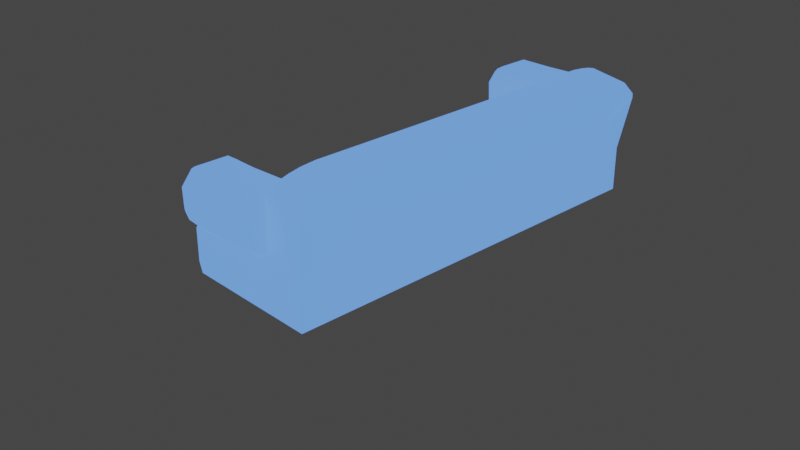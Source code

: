 # Source: 2-seat_Sofa_UV.blend  (saved by Blender 2.80.75; exported with 4.5.12 LTS)
import bpy
from mathutils import Matrix  # noqa: F401  (used for matrix-valued properties, if any)

bpy.ops.wm.read_factory_settings(use_empty=True)
scene = bpy.context.scene
scene.name = 'Scene'

# ---- collections
col_collection = bpy.data.collections.new('Collection'); scene.collection.children.link(col_collection)

# ---- materials (node trees are filled in below, after node groups)
mat_uppolstery_brown = bpy.data.materials.new('Uppolstery.Brown')
mat_uppolstery_brown.preview_render_type = 'CUBE'
mat_outline_011 = bpy.data.materials.new('Outline.011')
mat_outline_011.use_backface_culling = True

# ---- node groups
ng_nodegroup_007 = bpy.data.node_groups.new('NodeGroup.007', 'ShaderNodeTree')
_s = ng_nodegroup_007.interface.new_socket(name='Color', in_out='OUTPUT', socket_type='NodeSocketColor')
_s.default_value = (0.0, 0.0, 0.0, 0.0)
_s = ng_nodegroup_007.interface.new_socket(name='Base Color', in_out='INPUT', socket_type='NodeSocketColor')
_s.default_value = (0.5, 0.5, 0.5, 1.0)
_s = ng_nodegroup_007.interface.new_socket(name='Shadow Color', in_out='INPUT', socket_type='NodeSocketColor')
_s.default_value = (0.5, 0.5, 0.5, 1.0)
_N = ng_nodegroup_007.nodes; _L = ng_nodegroup_007.links
n0 = _N.new('NodeGroupOutput'); n0.name = 'Group Output'; n0.location = (997, 18)
n0.inputs[0].default_value = (0.0, 0.0, 0.0, 0.0)
n0.is_active_output = True

# ---- material node trees
mat_uppolstery_brown.use_nodes = True; mat_uppolstery_brown.node_tree.nodes.clear()
_N = mat_uppolstery_brown.node_tree.nodes; _L = mat_uppolstery_brown.node_tree.links
n0 = _N.new('ShaderNodeOutputMaterial'); n0.name = 'Material Output'; n0.location = (421, 343)
n0.target = 'CYCLES'
n1 = _N.new('ShaderNodeGroup'); n1.name = 'Group'; n1.location = (12, 317)
n1.node_tree = ng_nodegroup_007
n1.inputs[0].default_value = (0.1248, 0.3278, 1.0, 1.0)
n1.inputs[1].default_value = (0.4462, 0.4707, 0.7558, 1.0)
n2 = _N.new('ShaderNodeBsdfPrincipled'); n2.name = 'Principled BSDF'; n2.location = (166, 325)
n2.distribution = 'GGX'
n2.subsurface_method = 'RANDOM_WALK_SKIN'
n2.inputs[0].default_value = (0.2747, 0.09306, 0.04374, 1.0)
n2.inputs[3].default_value = 1.45
n2.inputs[13].default_value = 0.25
n2.inputs[27].default_value = (0.1248, 0.3278, 1.0, 1.0)
n2.inputs[28].default_value = 1.0
n3 = _N.new('ShaderNodeOutputMaterial'); n3.name = 'Material Output.001'; n3.location = (0, 0)
n3.target = 'EEVEE'
n4 = _N.new('ShaderNodeMixShader'); n4.name = 'Mix Shader'; n4.location = (0, 0)
n4.label = 'Disable Shadow'
n4.hide = True
n5 = _N.new('ShaderNodeLightPath'); n5.name = 'Light Path'; n5.location = (0, 0)
n5.hide = True
n6 = _N.new('ShaderNodeBsdfTransparent'); n6.name = 'Transparent BSDF'; n6.location = (0, 0)
n6.hide = True
_L.new(n2.outputs[0], n0.inputs[0])
_L.new(n2.outputs[0], n4.inputs[1])
_L.new(n4.outputs[0], n3.inputs[0])
_L.new(n5.outputs[1], n4.inputs[0])
_L.new(n6.outputs[0], n4.inputs[2])
n0.is_active_output = True
mat_outline_011.use_nodes = True; mat_outline_011.node_tree.nodes.clear()
_N = mat_outline_011.node_tree.nodes; _L = mat_outline_011.node_tree.links
n0 = _N.new('ShaderNodeOutputMaterial'); n0.name = 'Material Output'; n0.location = (300, 300)
n0.target = 'CYCLES'
n1 = _N.new('ShaderNodeEmission'); n1.name = 'Emission'; n1.location = (10, 300)
n1.inputs[0].default_value = (0.016, 0.01444, 0.03434, 1.0)
n2 = _N.new('ShaderNodeOutputMaterial'); n2.name = 'Material Output.001'; n2.location = (0, 0)
n2.target = 'EEVEE'
n3 = _N.new('ShaderNodeMixShader'); n3.name = 'Mix Shader'; n3.location = (0, 0)
n3.label = 'Disable Shadow'
n3.hide = True
n4 = _N.new('ShaderNodeLightPath'); n4.name = 'Light Path'; n4.location = (0, 0)
n4.hide = True
n5 = _N.new('ShaderNodeBsdfTransparent'); n5.name = 'Transparent BSDF'; n5.location = (0, 0)
n5.hide = True
_L.new(n1.outputs[0], n0.inputs[0])
_L.new(n1.outputs[0], n3.inputs[1])
_L.new(n3.outputs[0], n2.inputs[0])
_L.new(n4.outputs[1], n3.inputs[0])
_L.new(n5.outputs[0], n3.inputs[2])
n0.is_active_output = True

# ---- world
world_world = bpy.data.worlds.new('World'); scene.world = world_world
world_world.use_nodes = True; world_world.node_tree.nodes.clear()
_N = world_world.node_tree.nodes; _L = world_world.node_tree.links
n0 = _N.new('ShaderNodeOutputWorld'); n0.name = 'World Output'; n0.location = (300, 300)
n1 = _N.new('ShaderNodeBackground'); n1.name = 'Background'; n1.location = (10, 300)
n1.inputs[0].default_value = (0.05088, 0.05088, 0.05088, 1.0)
_L.new(n1.outputs[0], n0.inputs[0])
n0.is_active_output = True
world_world.color = (0.05088, 0.05088, 0.05088)
world_world.use_sun_shadow = False
world_world.sun_shadow_jitter_overblur = 0.0

# ---- cameras
cam_camera = bpy.data.cameras.new('Camera')
cam_camera.clip_end = 100.0
cam_camera.ortho_scale = 7.314

# ---- meshes
me_cube_002 = bpy.data.meshes.new('Cube.002')
me_cube_002.from_pydata([(-0.419, -1.63, -0.7587), (-0.419, -1.63, -0.5508), (0.5192, -1.679, -0.8106), (0.4925, -1.641, -0.474), (-0.3742, -2.12, -0.8106), (0.5054, -2.11, -0.3123), (0.5192, -2.12, -0.8106), (-0.3742, -1.753, -0.8106), (0.4565, -1.607, -0.5672), (-0.3115, -1.607, -0.5672), (0.5258, -2.126, 0.3018), (0.9295, -1.679, -0.8106), (0.9295, -2.12, -0.3402), (0.9295, -2.12, -0.8106), (1.19, -1.679, 0.5104), (0.4518, -2.288, -0.164), (0.5224, -2.18, 0.3027), (0.5304, -2.304, 0.1376), (0.4898, -1.684, 0.1555), (0.5224, -1.783, 0.3022), (0.9919, -1.679, 0.5382), (0.7816, -1.679, 0.5424), (0.8378, -1.679, 0.5597), (1.131, -2.069, 0.3996), (1.1, -2.12, 0.339), (0.902, -2.12, 0.3667), (0.9331, -2.069, 0.4273), (0.7802, -2.12, 0.3838), (0.7791, -2.069, 0.449), (0.6789, -2.12, 0.3458), (0.7204, -2.068, 0.4268), (1.175, -1.853, 0.4859), (1.158, -1.965, 0.4514), (0.9774, -1.853, 0.5136), (0.9597, -1.965, 0.4792), (0.7513, -1.944, 0.487), (0.7689, -1.832, 0.5212), (0.8056, -1.965, 0.5007), (0.8233, -1.853, 0.5351), (-0.2505, -2.128, -0.3324), (-0.3746, -2.086, -0.3103), (-0.3742, -2.12, -0.3944), (-0.3759, -1.725, -0.5547), (-0.2487, -1.68, -0.5049), (-0.4349, -1.777, -0.7169), (-0.4349, -2.107, -0.7169), (-0.3746, -2.139, 0.2382), (-0.2853, -2.155, 0.292), (-0.3746, -2.241, -0.1448), (-0.2472, -2.287, -0.1647), (-0.3746, -2.246, 0.1052), (-0.2853, -2.294, 0.1201), (-0.3746, -1.826, 0.2403), (-0.2853, -1.811, 0.2931), (-0.3746, -1.732, 0.136), (-0.2853, -1.685, 0.1548), (0.5265, -2.239, 0.2252), (0.4898, -1.736, 0.239), (-0.2693, -2.238, 0.2221), (-0.2693, -1.734, 0.24), (0.07829, -1.683, 0.1849), (0.07829, -2.156, 0.2953), (0.07829, -2.296, 0.1505), (0.07829, -1.81, 0.2964), (0.07829, -1.734, 0.24), (0.07829, -2.238, 0.2221), (-0.4312, -2.057, -0.2895), (-0.4349, -2.107, -0.3751), (-0.4312, -1.774, -0.184), (-0.4299, -2.121, 0.1845), (-0.4299, -2.22, 0.062), (-0.4299, -2.214, -0.1439), (-0.4299, -1.759, 0.08924), (-0.4299, -1.847, 0.187), (1.072, -1.679, -0.8106), (1.072, -1.679, -0.1098), (1.072, -2.12, -0.3402), (1.072, -2.12, -0.8106), (1.295, -1.679, 0.4048), (1.205, -2.12, 0.2513), (1.237, -2.069, 0.3165), (1.263, -1.965, 0.3683), (1.281, -1.853, 0.4028), (0.65, -2.091, -0.2631), (0.65, -1.742, -0.07183), (0.6716, -2.216, 0.2106), (0.6716, -2.162, 0.2782), (0.65, -2.261, -0.1281), (0.6716, -2.274, 0.1271), (0.6661, -2.114, 0.2775), (0.65, -1.76, 0.2243), (0.65, -1.713, 0.1439), (0.6716, -1.808, 0.2777), (-0.2447, -1.361, -0.6049), (-0.2561, -1.607, -0.5047), (-0.476, -1.372, -0.5048), (-0.2544, -1.602, -0.5819), (-0.4696, -1.37, -0.5819), (-0.2561, -1.607, -0.3075), (-0.2447, -1.361, -0.2074), (-0.476, -1.372, -0.3075), (-0.2544, -1.602, -0.2304), (-0.4696, -1.37, -0.2303), (0.3301, -1.361, -0.6049), (0.5614, -1.372, -0.5048), (0.3415, -1.607, -0.5047), (0.5549, -1.359, -0.5819), (0.3398, -1.602, -0.5819), (0.3301, -1.361, -0.2074), (0.3415, -1.607, -0.3075), (0.5614, -1.372, -0.3075), (0.3398, -1.602, -0.2304), (0.5549, -1.37, -0.2303), (-0.3091, -1.575, -0.5808), (-0.444, -1.442, -0.5803), (-0.3733, -1.557, -0.5788), (-0.4257, -1.504, -0.5787), (-0.3208, -1.594, -0.5039), (-0.4625, -1.453, -0.5039), (-0.3855, -1.571, -0.5037), (-0.4401, -1.516, -0.5037), (-0.444, -1.442, -0.232), (-0.3091, -1.575, -0.2315), (-0.4257, -1.504, -0.2336), (-0.3733, -1.557, -0.2334), (-0.4625, -1.453, -0.3084), (-0.3208, -1.594, -0.3083), (-0.4401, -1.516, -0.3086), (-0.3855, -1.571, -0.3086), (0.5294, -1.442, -0.5803), (0.3945, -1.575, -0.5808), (0.5111, -1.504, -0.5787), (0.4586, -1.557, -0.5788), (0.5479, -1.453, -0.5039), (0.4062, -1.594, -0.5039), (0.5255, -1.516, -0.5037), (0.4709, -1.571, -0.5037), (0.3945, -1.575, -0.2315), (0.5294, -1.442, -0.232), (0.4586, -1.557, -0.2334), (0.5111, -1.504, -0.2336), (0.4062, -1.594, -0.3083), (0.5479, -1.453, -0.3084), (0.4709, -1.571, -0.3086), (0.5255, -1.516, -0.3086), (-0.2447, -0.05524, -0.6049), (-0.4696, -0.05565, -0.5819), (-0.476, -0.05573, -0.5048), (-0.2447, -0.05524, -0.2074), (-0.4696, -0.05565, -0.2303), (-0.476, -0.05573, -0.3075), (0.3329, -0.05524, -0.6046), (0.5609, -0.05573, -0.5065), (0.3301, -0.05524, -0.2074), (0.5549, -0.05565, -0.2303), (0.5614, -0.05573, -0.3075), (-0.4191, 1.63, -0.7587), (-0.4191, 1.63, -0.5508), (0.5192, 1.679, -0.8106), (0.4925, 1.641, -0.474), (-0.3742, 2.12, -0.8106), (0.5054, 2.11, -0.3123), (0.5192, 2.12, -0.8106), (-0.3742, 1.753, -0.8106), (0.4565, 1.607, -0.5672), (-0.3115, 1.607, -0.5672), (0.5258, 2.126, 0.3018), (0.9295, 1.679, -0.8106), (0.9295, 2.12, -0.3402), (0.9295, 2.12, -0.8106), (1.19, 1.679, 0.5104), (0.4518, 2.288, -0.164), (0.5224, 2.18, 0.3027), (0.5304, 2.304, 0.1376), (0.4898, 1.684, 0.1555), (0.5224, 1.783, 0.3022), (0.9919, 1.679, 0.5382), (0.7816, 1.679, 0.5424), (0.8378, 1.679, 0.5597), (1.131, 2.069, 0.3996), (1.1, 2.12, 0.339), (0.902, 2.12, 0.3667), (0.9331, 2.069, 0.4273), (0.7802, 2.12, 0.3838), (0.7791, 2.069, 0.449), (0.6789, 2.12, 0.3458), (0.7204, 2.068, 0.4268), (1.175, 1.853, 0.4859), (1.158, 1.965, 0.4514), (0.9774, 1.853, 0.5136), (0.9597, 1.965, 0.4792), (0.7513, 1.944, 0.487), (0.7689, 1.832, 0.5212), (0.8056, 1.965, 0.5007), (0.8233, 1.853, 0.5351), (-0.2505, 2.128, -0.3324), (-0.3746, 2.086, -0.3103), (-0.3742, 2.12, -0.3944), (-0.3759, 1.725, -0.5547), (-0.2487, 1.68, -0.5049), (-0.4349, 1.777, -0.7169), (-0.4349, 2.107, -0.7169), (-0.3746, 2.139, 0.2382), (-0.2853, 2.155, 0.292), (-0.3746, 2.241, -0.1448), (-0.2472, 2.287, -0.1647), (-0.3746, 2.246, 0.1052), (-0.2853, 2.294, 0.1201), (-0.3746, 1.826, 0.2403), (-0.2853, 1.811, 0.2931), (-0.3746, 1.732, 0.136), (-0.2853, 1.685, 0.1548), (0.5265, 2.239, 0.2252), (0.4898, 1.736, 0.239), (-0.2693, 2.238, 0.2221), (-0.2693, 1.734, 0.24), (0.07829, 1.683, 0.1849), (0.07829, 2.156, 0.2953), (0.07829, 2.296, 0.1505), (0.07829, 1.81, 0.2964), (0.07829, 1.734, 0.24), (0.07829, 2.238, 0.2221), (-0.4312, 2.057, -0.2895), (-0.4349, 2.107, -0.3751), (-0.4312, 1.774, -0.184), (-0.43, 2.121, 0.1845), (-0.43, 2.22, 0.062), (-0.43, 2.214, -0.1439), (-0.43, 1.759, 0.08924), (-0.43, 1.847, 0.187), (1.072, 1.679, -0.8106), (1.072, 1.679, -0.1098), (1.072, 2.12, -0.3402), (1.072, 2.12, -0.8106), (1.295, 1.679, 0.4048), (1.205, 2.12, 0.2513), (1.237, 2.069, 0.3165), (1.263, 1.965, 0.3683), (1.281, 1.853, 0.4028), (0.65, 2.091, -0.2631), (0.65, 1.742, -0.07183), (0.6716, 2.216, 0.2106), (0.6716, 2.162, 0.2782), (0.65, 2.261, -0.1281), (0.6716, 2.274, 0.1271), (0.666, 2.114, 0.2775), (0.65, 1.76, 0.2243), (0.65, 1.713, 0.1439), (0.6716, 1.808, 0.2777), (-0.2447, 1.361, -0.6049), (-0.2561, 1.607, -0.5047), (-0.476, 1.372, -0.5048), (-0.2544, 1.602, -0.5819), (-0.4696, 1.37, -0.5819), (-0.2561, 1.607, -0.3075), (-0.2447, 1.361, -0.2074), (-0.476, 1.372, -0.3075), (-0.2544, 1.602, -0.2304), (-0.4696, 1.37, -0.2303), (0.3301, 1.361, -0.6049), (0.5614, 1.372, -0.5048), (0.3415, 1.607, -0.5047), (0.5549, 1.359, -0.5819), (0.3398, 1.602, -0.5819), (0.3301, 1.361, -0.2074), (0.3415, 1.607, -0.3075), (0.5614, 1.372, -0.3075), (0.3398, 1.602, -0.2304), (0.5549, 1.37, -0.2303), (-0.3091, 1.575, -0.5808), (-0.444, 1.442, -0.5803), (-0.3733, 1.557, -0.5788), (-0.4257, 1.504, -0.5787), (-0.3208, 1.594, -0.5039), (-0.4625, 1.453, -0.5039), (-0.3855, 1.571, -0.5037), (-0.4401, 1.516, -0.5037), (-0.444, 1.442, -0.232), (-0.3091, 1.575, -0.2315), (-0.4257, 1.504, -0.2336), (-0.3733, 1.557, -0.2334), (-0.4625, 1.453, -0.3084), (-0.3208, 1.594, -0.3083), (-0.4401, 1.516, -0.3086), (-0.3855, 1.571, -0.3086), (0.5294, 1.442, -0.5803), (0.3945, 1.575, -0.5808), (0.5111, 1.504, -0.5787), (0.4586, 1.557, -0.5788), (0.5479, 1.453, -0.5039), (0.4062, 1.594, -0.5039), (0.5255, 1.516, -0.5037), (0.4709, 1.571, -0.5037), (0.3945, 1.575, -0.2315), (0.5294, 1.442, -0.232), (0.4586, 1.557, -0.2334), (0.5111, 1.504, -0.2336), (0.4062, 1.594, -0.3083), (0.5479, 1.453, -0.3084), (0.4709, 1.571, -0.3086), (0.5255, 1.516, -0.3086), (-0.2128, -6.427e-08, -0.5828), (-0.2447, 0.05524, -0.6049), (-0.4696, 0.05565, -0.5819), (-0.4127, -1.246e-07, -0.5466), (-0.476, 0.05573, -0.5048), (-0.4184, -1.264e-07, -0.4938), (-0.2447, 0.05524, -0.2074), (-0.2128, -6.427e-08, -0.2294), (-0.4127, -1.246e-07, -0.2498), (-0.4696, 0.05565, -0.2303), (-0.4184, -1.264e-07, -0.3184), (-0.476, 0.05573, -0.3075), (0.3329, 0.05524, -0.6046), (0.3032, 9.158e-08, -0.5823), (0.5006, 1.512e-07, -0.4936), (0.5609, 0.05573, -0.5065), (0.2982, 9.005e-08, -0.2294), (0.3301, 0.05524, -0.2074), (0.5549, 0.05565, -0.2303), (0.4981, 1.504e-07, -0.2498), (0.5614, 0.05573, -0.3075), (0.5038, 1.521e-07, -0.3184), (-0.3742, -1.13e-07, -0.8106), (0.5192, 1.568e-07, -0.8106), (0.4925, 1.487e-07, -0.474), (-0.4191, -1.265e-07, -0.7587), (-0.4191, -1.265e-07, -0.5508), (0.4565, 1.379e-07, -0.5672), (-0.3115, -9.408e-08, -0.5672), (0.9295, 2.807e-07, -0.8106), (1.19, 3.594e-07, 0.5104), (0.9919, 2.995e-07, 0.5382), (0.7816, 2.361e-07, 0.5424), (0.8378, 2.53e-07, 0.5597), (-0.3759, -1.135e-07, -0.5547), (1.072, 3.238e-07, -0.8106), (1.072, 3.238e-07, -0.1098), (1.295, 3.912e-07, 0.4048), (0.5607, -0.0554, -0.5789), (0.498, 1.156e-07, -0.5466), (0.5607, 0.05539, -0.5789)], [], [(7, 2, 6, 4), (50, 46, 69, 70), (323, 324, 2, 7), (15, 49, 39, 5), (65, 58, 51, 62), (335, 42, 9, 329), (42, 43, 3, 8, 9), (327, 1, 42, 335), (328, 329, 9, 8), (83, 84, 91, 90, 92, 89, 86, 85, 88, 87), (49, 15, 17, 62, 51), (31, 32, 81, 82), (12, 13, 77, 76), (37, 28, 26, 34), (5, 6, 13, 12), (5, 12, 24, 25, 27, 29), (6, 2, 11, 13), (332, 20, 14, 331), (22, 38, 33, 20), (1, 0, 7, 42), (42, 7, 44, 68), (61, 16, 10, 19, 63), (64, 59, 53, 63), (3, 43, 55, 60, 18), (325, 3, 21, 333), (34, 26, 23, 32), (20, 33, 31, 14), (333, 21, 22, 334), (3, 5, 29, 30, 35, 36, 21), (38, 22, 21, 36), (28, 37, 35, 30), (334, 22, 20, 332), (23, 26, 25, 24), (29, 27, 28, 30), (27, 25, 26, 28), (34, 32, 31, 33), (35, 37, 38, 36), (37, 34, 33, 38), (39, 40, 41), (46, 50, 51, 58, 47), (50, 48, 49, 51), (48, 40, 39, 49), (54, 52, 53, 59, 55), (42, 54, 55, 43), (52, 46, 47, 53), (6, 5, 39, 41, 4), (57, 64, 63, 19), (18, 60, 64, 57), (60, 55, 59, 64), (47, 61, 63, 53), (56, 65, 62, 17), (16, 61, 65, 56), (61, 47, 58, 65), (68, 66, 71, 70, 69, 73, 72), (68, 44, 45, 67, 66), (4, 41, 67, 45), (48, 50, 70, 71), (41, 40, 66, 67), (54, 42, 68, 72), (7, 4, 45, 44), (52, 54, 72, 73), (40, 48, 71, 66), (46, 52, 73, 69), (336, 337, 75, 74), (74, 75, 76, 77), (76, 75, 78, 82, 81, 80, 79), (24, 12, 76, 79), (13, 11, 74, 77), (331, 14, 78, 338), (14, 31, 82, 78), (23, 24, 79, 80), (32, 23, 80, 81), (5, 3, 84, 83), (3, 18, 91, 84), (15, 5, 83, 87), (19, 10, 89, 92), (17, 15, 87, 88), (56, 17, 88, 85), (10, 16, 86, 89), (16, 56, 85, 86), (57, 19, 92, 90), (18, 57, 90, 91), (105, 109, 98, 94), (152, 155, 110, 104), (153, 148, 99, 108), (95, 97, 114, 118), (93, 96, 113, 115, 116, 114, 97), (94, 98, 126, 117), (100, 125, 121, 102), (98, 101, 122, 126), (104, 133, 129, 106), (105, 107, 130, 134), (103, 106, 129, 131, 132, 130, 107), (142, 133, 104, 110), (110, 112, 138, 142), (108, 111, 137, 139, 140, 138, 112), (145, 93, 97, 146), (146, 97, 95, 147), (118, 125, 100, 95), (99, 102, 121, 123, 124, 122, 101), (153, 108, 112, 154), (154, 112, 110, 155), (109, 141, 137, 111), (109, 105, 134, 141), (93, 103, 107, 96), (96, 107, 105, 94), (108, 99, 101, 111), (111, 101, 98, 109), (145, 151, 103, 93), (118, 114, 116, 120), (120, 116, 115, 119), (119, 115, 113, 117), (121, 125, 127, 123), (123, 127, 128, 124), (124, 128, 126, 122), (134, 130, 132, 136), (136, 132, 131, 135), (135, 131, 129, 133), (142, 138, 140, 144), (144, 140, 139, 143), (143, 139, 137, 141), (125, 118, 120, 127), (127, 120, 119, 128), (128, 119, 117, 126), (133, 142, 144, 135), (135, 144, 143, 136), (136, 143, 141, 134), (94, 117, 113, 96), (301, 314, 151, 145), (320, 154, 155, 322), (317, 153, 154, 320), (102, 149, 150, 100), (149, 309, 311, 150), (99, 148, 149, 102), (148, 308, 309, 149), (304, 146, 147, 306), (301, 145, 146, 304), (95, 100, 150, 147), (147, 150, 311, 306), (317, 308, 148, 153), (314, 340, 339, 151), (151, 339, 106, 103), (152, 315, 322, 155), (11, 330, 336, 74), (75, 337, 338, 78), (0, 326, 323, 7), (2, 324, 330, 11), (3, 325, 328, 8), (0, 1, 327, 326), (163, 160, 162, 158), (206, 226, 225, 202), (323, 163, 158, 324), (171, 161, 195, 205), (221, 218, 207, 214), (335, 329, 165, 198), (198, 165, 164, 159, 199), (327, 335, 198, 157), (328, 164, 165, 329), (239, 243, 244, 241, 242, 245, 248, 246, 247, 240), (205, 207, 218, 173, 171), (187, 238, 237, 188), (168, 232, 233, 169), (193, 190, 182, 184), (161, 168, 169, 162), (161, 185, 183, 181, 180, 168), (162, 169, 167, 158), (332, 331, 170, 176), (178, 176, 189, 194), (157, 198, 163, 156), (198, 224, 200, 163), (217, 219, 175, 166, 172), (220, 219, 209, 215), (159, 174, 216, 211, 199), (325, 333, 177, 159), (190, 188, 179, 182), (176, 170, 187, 189), (333, 334, 178, 177), (159, 177, 192, 191, 186, 185, 161), (194, 192, 177, 178), (184, 186, 191, 193), (334, 332, 176, 178), (179, 180, 181, 182), (185, 186, 184, 183), (183, 184, 182, 181), (190, 189, 187, 188), (191, 192, 194, 193), (193, 194, 189, 190), (195, 197, 196), (202, 203, 214, 207, 206), (206, 207, 205, 204), (204, 205, 195, 196), (210, 211, 215, 209, 208), (198, 199, 211, 210), (208, 209, 203, 202), (162, 160, 197, 195, 161), (213, 175, 219, 220), (174, 213, 220, 216), (216, 220, 215, 211), (203, 209, 219, 217), (212, 173, 218, 221), (172, 212, 221, 217), (217, 221, 214, 203), (224, 228, 229, 225, 226, 227, 222), (224, 222, 223, 201, 200), (160, 201, 223, 197), (204, 227, 226, 206), (197, 223, 222, 196), (210, 228, 224, 198), (163, 200, 201, 160), (208, 229, 228, 210), (196, 222, 227, 204), (202, 225, 229, 208), (336, 230, 231, 337), (230, 233, 232, 231), (232, 235, 236, 237, 238, 234, 231), (180, 235, 232, 168), (169, 233, 230, 167), (331, 338, 234, 170), (170, 234, 238, 187), (179, 236, 235, 180), (188, 237, 236, 179), (161, 239, 240, 159), (159, 240, 247, 174), (171, 243, 239, 161), (175, 248, 245, 166), (173, 244, 243, 171), (212, 241, 244, 173), (166, 245, 242, 172), (172, 242, 241, 212), (213, 246, 248, 175), (174, 247, 246, 213), (261, 250, 254, 265), (316, 260, 266, 321), (318, 264, 255, 307), (251, 274, 270, 253), (249, 253, 270, 272, 271, 269, 252), (250, 273, 282, 254), (256, 258, 277, 281), (254, 282, 278, 257), (260, 262, 285, 289), (261, 290, 286, 263), (259, 263, 286, 288, 287, 285, 262), (298, 266, 260, 289), (266, 298, 294, 268), (264, 268, 294, 296, 295, 293, 267), (302, 303, 253, 249), (303, 305, 251, 253), (274, 251, 256, 281), (255, 257, 278, 280, 279, 277, 258), (318, 319, 268, 264), (319, 321, 266, 268), (265, 267, 293, 297), (265, 297, 290, 261), (249, 252, 263, 259), (252, 250, 261, 263), (264, 267, 257, 255), (267, 265, 254, 257), (302, 249, 259, 313), (274, 276, 272, 270), (276, 275, 271, 272), (275, 273, 269, 271), (277, 279, 283, 281), (279, 280, 284, 283), (280, 278, 282, 284), (290, 292, 288, 286), (292, 291, 287, 288), (291, 289, 285, 287), (298, 300, 296, 294), (300, 299, 295, 296), (299, 297, 293, 295), (281, 283, 276, 274), (283, 284, 275, 276), (284, 282, 273, 275), (289, 291, 300, 298), (291, 292, 299, 300), (292, 290, 297, 299), (250, 252, 269, 273), (301, 302, 313, 314), (320, 322, 321, 319), (317, 320, 319, 318), (258, 256, 312, 310), (310, 312, 311, 309), (255, 258, 310, 307), (307, 310, 309, 308), (304, 306, 305, 303), (301, 304, 303, 302), (251, 305, 312, 256), (305, 306, 311, 312), (317, 318, 307, 308), (314, 313, 341, 340), (313, 259, 262, 341), (316, 321, 322, 315), (167, 230, 336, 330), (231, 234, 338, 337), (156, 163, 323, 326), (158, 167, 330, 324), (159, 164, 328, 325), (156, 326, 327, 157), (340, 341, 316, 315), (339, 340, 315, 152), (341, 262, 260, 316), (106, 339, 152, 104)])
me_cube_002.polygons.foreach_set('use_smooth', [1, 1, 1, 1, 1, 1, 1, 1, 1, 1, 1, 1, 1, 1, 1, 1, 1, 1, 1, 1, 1, 1, 1, 1, 1, 1, 1, 1, 1, 1, 1, 1, 1, 1, 1, 1, 1, 1, 1, 1, 1, 1, 1, 1, 1, 1, 1, 1, 1, 1, 1, 1, 1, 1, 1, 1, 1, 1, 1, 1, 1, 1, 1, 1, 1, 1, 1, 1, 1, 1, 1, 1, 1, 1, 1, 1, 1, 1, 1, 1, 1, 1, 0, 0, 0, 0, 0, 0, 0, 0, 0, 0, 0, 0, 0, 0, 0, 0, 0, 0, 0, 0, 0, 0, 0, 0, 0, 0, 0, 0, 0, 0, 0, 0, 0, 0, 0, 0, 0, 0, 0, 0, 0, 0, 0, 0, 0, 0, 0, 0, 0, 0, 0, 0, 0, 0, 0, 0, 0, 0, 0, 0, 0, 1, 1, 1, 1, 1, 1, 1, 1, 1, 1, 1, 1, 1, 1, 1, 1, 1, 1, 1, 1, 1, 1, 1, 1, 1, 1, 1, 1, 1, 1, 1, 1, 1, 1, 1, 1, 1, 1, 1, 1, 1, 1, 1, 1, 1, 1, 1, 1, 1, 1, 1, 1, 1, 1, 1, 1, 1, 1, 1, 1, 1, 1, 1, 1, 1, 1, 1, 1, 1, 1, 1, 1, 1, 1, 1, 1, 1, 1, 1, 1, 1, 1, 1, 1, 1, 1, 1, 1, 0, 0, 0, 0, 0, 0, 0, 0, 0, 0, 0, 0, 0, 0, 0, 0, 0, 0, 0, 0, 0, 0, 0, 0, 0, 0, 0, 0, 0, 0, 0, 0, 0, 0, 0, 0, 0, 0, 0, 0, 0, 0, 0, 0, 0, 0, 0, 0, 0, 0, 0, 0, 0, 0, 0, 0, 0, 0, 0, 0, 0, 1, 1, 1, 1, 1, 1, 0, 0, 0, 0])
_k = set([(2, 6), (2, 7), (2, 11), (2, 324), (3, 43), (3, 325), (4, 6), (4, 7), (5, 39), (5, 83), (6, 13), (7, 323), (11, 13), (11, 74), (11, 330), (13, 77), (39, 40), (40, 66), (42, 43), (74, 77), (74, 336), (158, 162), (158, 163), (158, 167), (158, 324), (159, 199), (159, 325), (160, 162), (160, 163), (161, 195), (161, 239), (162, 169), (163, 323), (167, 169), (167, 230), (167, 330), (169, 233), (195, 196), (196, 222), (198, 199), (230, 233), (230, 336)])
me_cube_002.attributes.new('sharp_edge', 'BOOLEAN', 'EDGE').data.foreach_set('value', [ (min(e.vertices), max(e.vertices)) in _k for e in me_cube_002.edges])
_uv = me_cube_002.uv_layers.new(name='UVMap')
_uv.uv.foreach_set('vector', [0.1961, 0.8239, 0.2546, 0.8191, 0.2546, 0.848, 0.1961, 0.848, 0.08519, 0.841, 0.105, 0.8607, 0.1082, 0.8487, 0.09311, 0.8323, 0.1961, 0.7091, 0.2546, 0.7091, 0.2546, 0.8191, 0.1961, 0.8239, 0.2708, 0.2915, 0.1698, 0.2996, 0.1628, 0.2643, 0.2793, 0.256, 0.2204, 0.3535, 0.1725, 0.3563, 0.1691, 0.3406, 0.2197, 0.3405, 0.6505, 0.1851, 0.9122, 0.1851, 0.8944, 0.195, 0.6505, 0.195, 0.9108, 0.1828, 0.9089, 0.2046, 0.9094, 0.3173, 0.8944, 0.3116, 0.8944, 0.195, 0.6505, 0.1785, 0.8979, 0.1785, 0.9122, 0.1851, 0.6505, 0.1851, 0.6505, 0.3116, 0.6505, 0.195, 0.8944, 0.195, 0.8944, 0.3116, 0.04854, 0.418, 0.07629, 0.3663, 0.108, 0.3619, 0.1199, 0.3686, 0.1284, 0.3757, 0.1282, 0.4208, 0.1284, 0.4278, 0.1185, 0.4358, 0.1063, 0.4446, 0.0686, 0.4429, 0.1698, 0.2996, 0.2708, 0.2915, 0.284, 0.3353, 0.2197, 0.3405, 0.1691, 0.3406, 0.91, 0.8423, 0.9268, 0.8408, 0.9306, 0.8602, 0.9125, 0.8621, 0.06561, 0.2246, 0.06564, 0.1554, 0.0446, 0.1553, 0.04457, 0.2246, 0.9283, 0.7897, 0.9452, 0.7873, 0.9451, 0.8098, 0.9277, 0.8122, 0.1281, 0.2288, 0.126, 0.1554, 0.06564, 0.1554, 0.06561, 0.2246, 0.1281, 0.2288, 0.06561, 0.2246, 0.04043, 0.3246, 0.0696, 0.3287, 0.08753, 0.3312, 0.1025, 0.3256, 0.2546, 0.848, 0.2546, 0.8191, 0.2815, 0.8191, 0.2815, 0.848, 0.6388, 0.8148, 0.8849, 0.8149, 0.8848, 0.844, 0.6388, 0.8443, 0.8852, 0.7921, 0.9111, 0.791, 0.9106, 0.8136, 0.8849, 0.8149, 0.8924, 0.1661, 0.8907, 0.1355, 0.9089, 0.1255, 0.9082, 0.1644, 0.1661, 0.7378, 0.1625, 0.7025, 0.1548, 0.7168, 0.1557, 0.7899, 0.221, 0.3692, 0.2835, 0.3646, 0.2845, 0.3724, 0.2842, 0.4216, 0.221, 0.4184, 0.2205, 0.4319, 0.1725, 0.4295, 0.1711, 0.417, 0.221, 0.4184, 0.2791, 0.5446, 0.1601, 0.5401, 0.1692, 0.4425, 0.2201, 0.4427, 0.2798, 0.4472, 0.6396, 0.6036, 0.8804, 0.6036, 0.8859, 0.7587, 0.6396, 0.7587, 0.9277, 0.8122, 0.9451, 0.8098, 0.9436, 0.8388, 0.9268, 0.8408, 0.8849, 0.8149, 0.9106, 0.8136, 0.91, 0.8423, 0.8848, 0.844, 0.6388, 0.7831, 0.8856, 0.7835, 0.8852, 0.7921, 0.6388, 0.7917, 0.8804, 0.6036, 0.9495, 0.6269, 0.951, 0.7268, 0.9434, 0.74, 0.925, 0.7497, 0.9085, 0.7552, 0.8859, 0.7587, 0.9111, 0.791, 0.8852, 0.7921, 0.8856, 0.7835, 0.9089, 0.7824, 0.9452, 0.7873, 0.9283, 0.7897, 0.9268, 0.7808, 0.9478, 0.7785, 0.6388, 0.7917, 0.8852, 0.7921, 0.8849, 0.8149, 0.6388, 0.8148, 0.9436, 0.8388, 0.9451, 0.8098, 0.9575, 0.8067, 0.9559, 0.8368, 0.9624, 0.7727, 0.9572, 0.7881, 0.9452, 0.7873, 0.9478, 0.7785, 0.9572, 0.7881, 0.9575, 0.8067, 0.9451, 0.8098, 0.9452, 0.7873, 0.9277, 0.8122, 0.9268, 0.8408, 0.91, 0.8423, 0.9106, 0.8136, 0.9268, 0.7808, 0.9283, 0.7897, 0.9111, 0.791, 0.9089, 0.7824, 0.9283, 0.7897, 0.9277, 0.8122, 0.9106, 0.8136, 0.9111, 0.791, 0.2394, 0.2258, 0.2585, 0.2299, 0.2576, 0.2166, 0.1556, 0.3702, 0.1539, 0.3424, 0.1691, 0.3406, 0.1725, 0.3563, 0.1716, 0.371, 0.1539, 0.3424, 0.1485, 0.3029, 0.1698, 0.2996, 0.1691, 0.3406, 0.1485, 0.3029, 0.1413, 0.2666, 0.1628, 0.2643, 0.1698, 0.2996, 0.1539, 0.4404, 0.156, 0.4178, 0.1711, 0.417, 0.1725, 0.4295, 0.1692, 0.4425, 0.1386, 0.5446, 0.1539, 0.4404, 0.1692, 0.4425, 0.1601, 0.5401, 0.156, 0.4178, 0.1556, 0.3702, 0.1716, 0.371, 0.1711, 0.417, 0.126, 0.1554, 0.1281, 0.2288, 0.2394, 0.2258, 0.2576, 0.2166, 0.2576, 0.1553, 0.2798, 0.4329, 0.2205, 0.4319, 0.221, 0.4184, 0.2842, 0.4216, 0.2798, 0.4472, 0.2201, 0.4427, 0.2205, 0.4319, 0.2798, 0.4329, 0.2201, 0.4427, 0.1692, 0.4425, 0.1725, 0.4295, 0.2205, 0.4319, 0.1716, 0.371, 0.221, 0.3692, 0.221, 0.4184, 0.1711, 0.417, 0.2841, 0.3509, 0.2204, 0.3535, 0.2197, 0.3405, 0.284, 0.3353, 0.2835, 0.3646, 0.221, 0.3692, 0.2204, 0.3535, 0.2841, 0.3509, 0.221, 0.3692, 0.1716, 0.371, 0.1725, 0.3563, 0.2204, 0.3535, 0.1557, 0.7899, 0.1097, 0.7764, 0.0913, 0.8033, 0.09311, 0.8323, 0.1082, 0.8487, 0.1467, 0.8454, 0.157, 0.8303, 0.1557, 0.7899, 0.1548, 0.7168, 0.1071, 0.7101, 0.1054, 0.7608, 0.1097, 0.7764, 0.09817, 0.6955, 0.09611, 0.7586, 0.1054, 0.7608, 0.1071, 0.7101, 0.08178, 0.8026, 0.08519, 0.841, 0.09311, 0.8323, 0.0913, 0.8033, 0.09611, 0.7586, 0.09878, 0.7725, 0.1097, 0.7764, 0.1054, 0.7608, 0.1661, 0.838, 0.1661, 0.7378, 0.1557, 0.7899, 0.157, 0.8303, 0.1625, 0.7025, 0.1082, 0.6924, 0.1071, 0.7101, 0.1548, 0.7168, 0.1524, 0.8561, 0.1661, 0.838, 0.157, 0.8303, 0.1467, 0.8454, 0.09878, 0.7725, 0.08178, 0.8026, 0.0913, 0.8033, 0.1097, 0.7764, 0.105, 0.8607, 0.1524, 0.8561, 0.1467, 0.8454, 0.1082, 0.8487, 0.6528, 0.356, 0.6528, 0.4592, 0.4059, 0.4591, 0.4056, 0.356, 0.4056, 0.356, 0.4059, 0.4591, 0.3408, 0.4257, 0.3405, 0.3563, 0.3408, 0.4257, 0.4059, 0.4591, 0.4056, 0.5417, 0.3798, 0.5404, 0.3633, 0.5346, 0.3479, 0.5259, 0.3405, 0.5152, 0.04043, 0.3246, 0.06561, 0.2246, 0.04457, 0.2246, 0.02493, 0.3117, 0.2815, 0.848, 0.2815, 0.8191, 0.2909, 0.8191, 0.2909, 0.848, 0.6388, 0.8443, 0.8848, 0.844, 0.8862, 0.8658, 0.6388, 0.8666, 0.8848, 0.844, 0.91, 0.8423, 0.9125, 0.8621, 0.8862, 0.8658, 0.9436, 0.8388, 0.9559, 0.8368, 0.9619, 0.8565, 0.9487, 0.8577, 0.9268, 0.8408, 0.9436, 0.8388, 0.9487, 0.8577, 0.9306, 0.8602, 0.9495, 0.6269, 0.8804, 0.6036, 0.9302, 0.5617, 0.9639, 0.6095, 0.2791, 0.5446, 0.2798, 0.4472, 0.3046, 0.4465, 0.3073, 0.4807, 0.2708, 0.2915, 0.2793, 0.256, 0.3037, 0.2595, 0.3023, 0.2942, 0.2842, 0.4216, 0.2845, 0.3724, 0.3059, 0.3722, 0.3071, 0.4202, 0.284, 0.3353, 0.2708, 0.2915, 0.3023, 0.2942, 0.3058, 0.3352, 0.2841, 0.3509, 0.284, 0.3353, 0.3058, 0.3352, 0.3062, 0.3513, 0.2845, 0.3724, 0.2835, 0.3646, 0.306, 0.3648, 0.3059, 0.3722, 0.2835, 0.3646, 0.2841, 0.3509, 0.3062, 0.3513, 0.306, 0.3648, 0.2798, 0.4329, 0.2842, 0.4216, 0.3071, 0.4202, 0.3043, 0.432, 0.2798, 0.4472, 0.2798, 0.4329, 0.3043, 0.432, 0.3046, 0.4465, 0.4841, 0.2225, 0.4841, 0.197, 0.562, 0.1972, 0.562, 0.2226, 0.2739, 0.2232, 0.2702, 0.1979, 0.4386, 0.1971, 0.4386, 0.2224, 0.6207, 0.8186, 0.6207, 0.8941, 0.4492, 0.8944, 0.4492, 0.8185, 0.6075, 0.2227, 0.6075, 0.2327, 0.5974, 0.2325, 0.597, 0.2223, 0.4362, 0.3418, 0.4695, 0.3438, 0.4657, 0.3513, 0.463, 0.3601, 0.4557, 0.3672, 0.4471, 0.3696, 0.4371, 0.3729, 0.562, 0.2226, 0.562, 0.1972, 0.5705, 0.1976, 0.5704, 0.2223, 0.6075, 0.1974, 0.5971, 0.1977, 0.5976, 0.1875, 0.6076, 0.1874, 0.562, 0.1972, 0.562, 0.1871, 0.5701, 0.1872, 0.5705, 0.1976, 0.4386, 0.2224, 0.449, 0.222, 0.4486, 0.2321, 0.4372, 0.2323, 0.4841, 0.2225, 0.4841, 0.2326, 0.476, 0.2325, 0.4756, 0.2221, 0.4374, 0.2625, 0.4379, 0.2312, 0.4494, 0.235, 0.4579, 0.2377, 0.465, 0.2451, 0.4674, 0.254, 0.4709, 0.2617, 0.4491, 0.1974, 0.449, 0.222, 0.4386, 0.2224, 0.4386, 0.1971, 0.4386, 0.1971, 0.4386, 0.187, 0.4487, 0.1872, 0.4491, 0.1974, 0.4492, 0.8185, 0.4171, 0.8172, 0.4207, 0.8099, 0.4231, 0.8015, 0.4301, 0.7945, 0.4383, 0.7921, 0.4478, 0.7887, 0.2587, 0.3389, 0.4362, 0.3418, 0.4371, 0.3729, 0.2569, 0.3697, 0.776, 0.2329, 0.6075, 0.2327, 0.6075, 0.2227, 0.7758, 0.223, 0.597, 0.2223, 0.5971, 0.1977, 0.6075, 0.1974, 0.6075, 0.2227, 0.4492, 0.8944, 0.4478, 0.9242, 0.4383, 0.9209, 0.4301, 0.9185, 0.4232, 0.9115, 0.4207, 0.903, 0.4172, 0.8958, 0.6207, 0.8186, 0.4492, 0.8185, 0.4478, 0.7887, 0.6211, 0.7889, 0.2694, 0.1878, 0.4386, 0.187, 0.4386, 0.1971, 0.2702, 0.1979, 0.4841, 0.197, 0.4757, 0.1974, 0.4761, 0.187, 0.4842, 0.1869, 0.4841, 0.197, 0.4841, 0.2225, 0.4756, 0.2221, 0.4757, 0.1974, 0.4362, 0.3418, 0.4374, 0.2625, 0.4709, 0.2617, 0.4695, 0.3438, 0.5619, 0.2327, 0.4841, 0.2326, 0.4841, 0.2225, 0.562, 0.2226, 0.4492, 0.8185, 0.4492, 0.8944, 0.4172, 0.8958, 0.4171, 0.8172, 0.4842, 0.1869, 0.562, 0.1871, 0.562, 0.1972, 0.4841, 0.197, 0.2587, 0.3389, 0.2673, 0.2598, 0.4374, 0.2625, 0.4362, 0.3418, 0.597, 0.2223, 0.5974, 0.2325, 0.5888, 0.2319, 0.5886, 0.222, 0.5886, 0.222, 0.5888, 0.2319, 0.5788, 0.232, 0.579, 0.222, 0.579, 0.222, 0.5788, 0.232, 0.5699, 0.2327, 0.5704, 0.2223, 0.5976, 0.1875, 0.5971, 0.1977, 0.5888, 0.1979, 0.589, 0.188, 0.589, 0.188, 0.5888, 0.1979, 0.5791, 0.198, 0.5791, 0.1879, 0.5791, 0.1879, 0.5791, 0.198, 0.5705, 0.1976, 0.5701, 0.1872, 0.4756, 0.2221, 0.476, 0.2325, 0.467, 0.2318, 0.4669, 0.2217, 0.4669, 0.2217, 0.467, 0.2318, 0.457, 0.2316, 0.4573, 0.2217, 0.4573, 0.2217, 0.457, 0.2316, 0.4486, 0.2321, 0.449, 0.222, 0.4491, 0.1974, 0.4487, 0.1872, 0.4573, 0.1878, 0.4575, 0.1977, 0.4575, 0.1977, 0.4573, 0.1878, 0.4672, 0.1876, 0.4671, 0.1977, 0.4671, 0.1977, 0.4672, 0.1876, 0.4761, 0.187, 0.4757, 0.1974, 0.5971, 0.1977, 0.597, 0.2223, 0.5886, 0.222, 0.5888, 0.1979, 0.5888, 0.1979, 0.5886, 0.222, 0.579, 0.222, 0.5791, 0.198, 0.5791, 0.198, 0.579, 0.222, 0.5704, 0.2223, 0.5705, 0.1976, 0.449, 0.222, 0.4491, 0.1974, 0.4575, 0.1977, 0.4573, 0.2217, 0.4573, 0.2217, 0.4575, 0.1977, 0.4671, 0.1977, 0.4669, 0.2217, 0.4669, 0.2217, 0.4671, 0.1977, 0.4757, 0.1974, 0.4756, 0.2221, 0.562, 0.2226, 0.5704, 0.2223, 0.5699, 0.2327, 0.5619, 0.2327, 0.2509, 0.3339, 0.2583, 0.2623, 0.2673, 0.2598, 0.2587, 0.3389, 0.2585, 0.1908, 0.2694, 0.1878, 0.2702, 0.1979, 0.2595, 0.2003, 0.6285, 0.8227, 0.6207, 0.8186, 0.6211, 0.7889, 0.6291, 0.7962, 0.6076, 0.1874, 0.7761, 0.1879, 0.7759, 0.1978, 0.6075, 0.1974, 0.7761, 0.1879, 0.7865, 0.1902, 0.7862, 0.1991, 0.7759, 0.1978, 0.4492, 0.8944, 0.6207, 0.8941, 0.6211, 0.9239, 0.4478, 0.9242, 0.6207, 0.8941, 0.6286, 0.89, 0.6291, 0.9165, 0.6211, 0.9239, 0.7865, 0.2287, 0.776, 0.2329, 0.7758, 0.223, 0.7861, 0.2218, 0.2509, 0.3339, 0.2587, 0.3389, 0.2569, 0.3697, 0.2478, 0.3618, 0.6075, 0.2227, 0.6075, 0.1974, 0.7759, 0.1978, 0.7758, 0.223, 0.7758, 0.223, 0.7759, 0.1978, 0.7862, 0.1991, 0.7861, 0.2218, 0.6285, 0.8227, 0.6286, 0.89, 0.6207, 0.8941, 0.6207, 0.8186, 0.2583, 0.2623, 0.2646, 0.233, 0.276, 0.2315, 0.2673, 0.2598, 0.2673, 0.2598, 0.276, 0.2315, 0.4372, 0.2323, 0.4374, 0.2625, 0.2739, 0.2232, 0.2623, 0.225, 0.2595, 0.2003, 0.2702, 0.1979, 0.2815, 0.8191, 0.2815, 0.7091, 0.2909, 0.7091, 0.2909, 0.8191, 0.4059, 0.4591, 0.6528, 0.4592, 0.6527, 0.5418, 0.4056, 0.5417, 0.8907, 0.1355, 0.652, 0.1354, 0.652, 0.1252, 0.9089, 0.1255, 0.2546, 0.8191, 0.2546, 0.7091, 0.2815, 0.7091, 0.2815, 0.8191, 0.8995, 0.3268, 0.6505, 0.3268, 0.6505, 0.3116, 0.8944, 0.3116, 0.8907, 0.1355, 0.8924, 0.1661, 0.652, 0.1661, 0.652, 0.1354, 0.1961, 0.5943, 0.1961, 0.5703, 0.2546, 0.5703, 0.2546, 0.5992, 0.08526, 0.8436, 0.09319, 0.8349, 0.1083, 0.8514, 0.1051, 0.8634, 0.1961, 0.7091, 0.1961, 0.5943, 0.2546, 0.5992, 0.2546, 0.7091, 0.2705, 0.2908, 0.2789, 0.2554, 0.1624, 0.2637, 0.1694, 0.2989, 0.22, 0.3528, 0.2193, 0.3398, 0.1687, 0.34, 0.1721, 0.3556, 0.6505, 0.1851, 0.6505, 0.195, 0.4065, 0.195, 0.3887, 0.1851, 0.3902, 0.1828, 0.4065, 0.195, 0.4065, 0.3116, 0.3916, 0.3173, 0.3921, 0.2046, 0.6505, 0.1785, 0.6505, 0.1851, 0.3887, 0.1851, 0.403, 0.1785, 0.6505, 0.3116, 0.4065, 0.3116, 0.4065, 0.195, 0.6505, 0.195, 0.04854, 0.4183, 0.0686, 0.4432, 0.1063, 0.4449, 0.1185, 0.4361, 0.1284, 0.4281, 0.1282, 0.4211, 0.1284, 0.376, 0.1199, 0.3689, 0.108, 0.3622, 0.07629, 0.3666, 0.1694, 0.2989, 0.1687, 0.34, 0.2193, 0.3398, 0.2836, 0.3347, 0.2705, 0.2908, 0.3677, 0.8423, 0.3652, 0.8621, 0.3471, 0.8602, 0.3509, 0.8408, 0.06799, 0.2223, 0.04695, 0.2223, 0.04698, 0.153, 0.06802, 0.153, 0.3494, 0.7897, 0.35, 0.8122, 0.3326, 0.8098, 0.3325, 0.7873, 0.1304, 0.2264, 0.06799, 0.2223, 0.06802, 0.153, 0.1284, 0.153, 0.1304, 0.2264, 0.1048, 0.3233, 0.0899, 0.3289, 0.07198, 0.3263, 0.04281, 0.3222, 0.06799, 0.2223, 0.2546, 0.5703, 0.2815, 0.5703, 0.2815, 0.5992, 0.2546, 0.5992, 0.6388, 0.8148, 0.6388, 0.8443, 0.3929, 0.844, 0.3928, 0.8149, 0.3925, 0.7921, 0.3928, 0.8149, 0.3671, 0.8136, 0.3666, 0.791, 0.4116, 0.1659, 0.3958, 0.1642, 0.3951, 0.1253, 0.4133, 0.1353, 0.1662, 0.7405, 0.1558, 0.7926, 0.1548, 0.7195, 0.1626, 0.7052, 0.2206, 0.3685, 0.2206, 0.4178, 0.2839, 0.4209, 0.2841, 0.3717, 0.2831, 0.364, 0.2202, 0.4312, 0.2206, 0.4178, 0.1707, 0.4164, 0.1721, 0.4288, 0.2787, 0.544, 0.2794, 0.4465, 0.2198, 0.442, 0.1688, 0.4419, 0.1597, 0.5395, 0.6396, 0.6036, 0.6396, 0.7587, 0.3932, 0.7587, 0.3987, 0.6036, 0.35, 0.8122, 0.3509, 0.8408, 0.3341, 0.8388, 0.3326, 0.8098, 0.3928, 0.8149, 0.3929, 0.844, 0.3677, 0.8423, 0.3671, 0.8136, 0.6388, 0.7831, 0.6388, 0.7917, 0.3925, 0.7921, 0.3921, 0.7835, 0.3987, 0.6036, 0.3932, 0.7587, 0.3706, 0.7552, 0.3541, 0.7497, 0.3358, 0.74, 0.3281, 0.7268, 0.3297, 0.6269, 0.3666, 0.791, 0.3688, 0.7824, 0.3921, 0.7835, 0.3925, 0.7921, 0.3325, 0.7873, 0.3299, 0.7785, 0.3509, 0.7808, 0.3494, 0.7897, 0.6388, 0.7917, 0.6388, 0.8148, 0.3928, 0.8149, 0.3925, 0.7921, 0.3341, 0.8388, 0.3218, 0.8368, 0.3202, 0.8067, 0.3326, 0.8098, 0.3153, 0.7727, 0.3299, 0.7785, 0.3325, 0.7873, 0.3205, 0.7881, 0.3205, 0.7881, 0.3325, 0.7873, 0.3326, 0.8098, 0.3202, 0.8067, 0.35, 0.8122, 0.3671, 0.8136, 0.3677, 0.8423, 0.3509, 0.8408, 0.3509, 0.7808, 0.3688, 0.7824, 0.3666, 0.791, 0.3494, 0.7897, 0.3494, 0.7897, 0.3666, 0.791, 0.3671, 0.8136, 0.35, 0.8122, 0.2418, 0.2234, 0.26, 0.2143, 0.2608, 0.2276, 0.1552, 0.3695, 0.1712, 0.3704, 0.1721, 0.3556, 0.1687, 0.34, 0.1535, 0.3418, 0.1535, 0.3418, 0.1687, 0.34, 0.1694, 0.2989, 0.1481, 0.3023, 0.1481, 0.3023, 0.1694, 0.2989, 0.1624, 0.2637, 0.1409, 0.2659, 0.1535, 0.4398, 0.1688, 0.4419, 0.1721, 0.4288, 0.1707, 0.4164, 0.1556, 0.4172, 0.1382, 0.544, 0.1597, 0.5395, 0.1688, 0.4419, 0.1535, 0.4398, 0.1556, 0.4172, 0.1707, 0.4164, 0.1712, 0.3704, 0.1552, 0.3695, 0.1284, 0.153, 0.26, 0.153, 0.26, 0.2143, 0.2418, 0.2234, 0.1304, 0.2264, 0.2794, 0.4322, 0.2839, 0.4209, 0.2206, 0.4178, 0.2202, 0.4312, 0.2794, 0.4465, 0.2794, 0.4322, 0.2202, 0.4312, 0.2198, 0.442, 0.2198, 0.442, 0.2202, 0.4312, 0.1721, 0.4288, 0.1688, 0.4419, 0.1712, 0.3704, 0.1707, 0.4164, 0.2206, 0.4178, 0.2206, 0.3685, 0.2837, 0.3503, 0.2836, 0.3347, 0.2193, 0.3398, 0.22, 0.3528, 0.2831, 0.364, 0.2837, 0.3503, 0.22, 0.3528, 0.2206, 0.3685, 0.2206, 0.3685, 0.22, 0.3528, 0.1721, 0.3556, 0.1712, 0.3704, 0.1558, 0.7926, 0.1571, 0.8329, 0.1468, 0.8481, 0.1083, 0.8514, 0.09319, 0.8349, 0.09138, 0.806, 0.1098, 0.7791, 0.1558, 0.7926, 0.1098, 0.7791, 0.1054, 0.7635, 0.1072, 0.7127, 0.1548, 0.7195, 0.09825, 0.6982, 0.1072, 0.7127, 0.1054, 0.7635, 0.09618, 0.7613, 0.08186, 0.8053, 0.09138, 0.806, 0.09319, 0.8349, 0.08526, 0.8436, 0.09618, 0.7613, 0.1054, 0.7635, 0.1098, 0.7791, 0.09885, 0.7751, 0.1662, 0.8407, 0.1571, 0.8329, 0.1558, 0.7926, 0.1662, 0.7405, 0.1626, 0.7052, 0.1548, 0.7195, 0.1072, 0.7127, 0.1082, 0.6951, 0.1525, 0.8587, 0.1468, 0.8481, 0.1571, 0.8329, 0.1662, 0.8407, 0.09885, 0.7751, 0.1098, 0.7791, 0.09138, 0.806, 0.08186, 0.8053, 0.1051, 0.8634, 0.1083, 0.8514, 0.1468, 0.8481, 0.1525, 0.8587, 0.6528, 0.356, 0.9, 0.3561, 0.8996, 0.4593, 0.6528, 0.4592, 0.9, 0.3561, 0.9651, 0.3565, 0.9648, 0.4259, 0.8996, 0.4593, 0.9648, 0.4259, 0.965, 0.5154, 0.9576, 0.5261, 0.9422, 0.5347, 0.9257, 0.5405, 0.8999, 0.5418, 0.8996, 0.4593, 0.04281, 0.3222, 0.02731, 0.3093, 0.04695, 0.2223, 0.06799, 0.2223, 0.2815, 0.5703, 0.2909, 0.5703, 0.2909, 0.5992, 0.2815, 0.5992, 0.6388, 0.8443, 0.6388, 0.8666, 0.3915, 0.8658, 0.3929, 0.844, 0.3929, 0.844, 0.3915, 0.8658, 0.3652, 0.8621, 0.3677, 0.8423, 0.3341, 0.8388, 0.329, 0.8577, 0.3158, 0.8565, 0.3218, 0.8368, 0.3509, 0.8408, 0.3471, 0.8602, 0.329, 0.8577, 0.3341, 0.8388, 0.3297, 0.6269, 0.3153, 0.6095, 0.3489, 0.5617, 0.3987, 0.6036, 0.2787, 0.544, 0.3069, 0.4801, 0.3042, 0.4458, 0.2794, 0.4465, 0.2705, 0.2908, 0.3019, 0.2936, 0.3033, 0.2588, 0.2789, 0.2554, 0.2839, 0.4209, 0.3068, 0.4196, 0.3055, 0.3715, 0.2841, 0.3717, 0.2836, 0.3347, 0.3055, 0.3345, 0.3019, 0.2936, 0.2705, 0.2908, 0.2837, 0.3503, 0.3058, 0.3506, 0.3055, 0.3345, 0.2836, 0.3347, 0.2841, 0.3717, 0.3055, 0.3715, 0.3056, 0.3642, 0.2831, 0.364, 0.2831, 0.364, 0.3056, 0.3642, 0.3058, 0.3506, 0.2837, 0.3503, 0.2794, 0.4322, 0.3039, 0.4313, 0.3068, 0.4196, 0.2839, 0.4209, 0.2794, 0.4465, 0.3042, 0.4458, 0.3039, 0.4313, 0.2794, 0.4322, 0.4839, 0.1507, 0.5619, 0.1505, 0.5619, 0.1759, 0.484, 0.1761, 0.2739, 0.15, 0.4385, 0.1508, 0.4385, 0.1761, 0.2702, 0.1753, 0.9913, 0.106, 0.8198, 0.106, 0.8198, 0.03014, 0.9913, 0.03043, 0.6075, 0.1504, 0.597, 0.1508, 0.5974, 0.1406, 0.6075, 0.1403, 0.436, 0.0314, 0.4369, 0.0003491, 0.4469, 0.003692, 0.4555, 0.006069, 0.4629, 0.01317, 0.4655, 0.02197, 0.4694, 0.02946, 0.5619, 0.1505, 0.5703, 0.1508, 0.5704, 0.1755, 0.5619, 0.1759, 0.6076, 0.1758, 0.6076, 0.1858, 0.5976, 0.1856, 0.5971, 0.1754, 0.5619, 0.1759, 0.5704, 0.1755, 0.57, 0.186, 0.5619, 0.1861, 0.4385, 0.1508, 0.437, 0.1409, 0.4484, 0.1411, 0.4489, 0.1512, 0.4839, 0.1507, 0.4755, 0.1511, 0.4758, 0.1406, 0.4839, 0.1405, 0.4372, 0.1107, 0.4708, 0.1115, 0.4672, 0.1191, 0.4648, 0.128, 0.4577, 0.1354, 0.4492, 0.1381, 0.4378, 0.1419, 0.449, 0.1757, 0.4385, 0.1761, 0.4385, 0.1508, 0.4489, 0.1512, 0.4385, 0.1761, 0.449, 0.1757, 0.4485, 0.1859, 0.4384, 0.1861, 0.8198, 0.106, 0.8184, 0.1358, 0.8089, 0.1325, 0.8007, 0.1301, 0.7937, 0.1231, 0.7913, 0.1146, 0.7877, 0.1074, 0.2587, 0.0344, 0.2569, 0.003558, 0.4369, 0.0003491, 0.436, 0.0314, 0.7765, 0.1401, 0.7763, 0.1501, 0.6075, 0.1504, 0.6075, 0.1403, 0.597, 0.1508, 0.6075, 0.1504, 0.6076, 0.1758, 0.5971, 0.1754, 0.8198, 0.03014, 0.7878, 0.02876, 0.7913, 0.02152, 0.7938, 0.01305, 0.8007, 0.006119, 0.8089, 0.00371, 0.8184, 0.0003491, 0.9913, 0.106, 0.9917, 0.1357, 0.8184, 0.1358, 0.8198, 0.106, 0.2694, 0.1854, 0.2702, 0.1753, 0.4385, 0.1761, 0.4384, 0.1861, 0.484, 0.1761, 0.484, 0.1862, 0.476, 0.1862, 0.4756, 0.1758, 0.484, 0.1761, 0.4756, 0.1758, 0.4755, 0.1511, 0.4839, 0.1507, 0.436, 0.0314, 0.4694, 0.02946, 0.4708, 0.1115, 0.4372, 0.1107, 0.5618, 0.1404, 0.5619, 0.1505, 0.4839, 0.1507, 0.4839, 0.1405, 0.8198, 0.106, 0.7877, 0.1074, 0.7878, 0.02876, 0.8198, 0.03014, 0.484, 0.1862, 0.484, 0.1761, 0.5619, 0.1759, 0.5619, 0.1861, 0.2587, 0.0344, 0.436, 0.0314, 0.4372, 0.1107, 0.2673, 0.1134, 0.597, 0.1508, 0.5886, 0.1511, 0.5888, 0.1411, 0.5974, 0.1406, 0.5886, 0.1511, 0.5789, 0.1511, 0.5788, 0.141, 0.5888, 0.1411, 0.5789, 0.1511, 0.5703, 0.1508, 0.5699, 0.1404, 0.5788, 0.141, 0.5976, 0.1856, 0.589, 0.1851, 0.5887, 0.1752, 0.5971, 0.1754, 0.589, 0.1851, 0.579, 0.1853, 0.5791, 0.1752, 0.5887, 0.1752, 0.579, 0.1853, 0.57, 0.186, 0.5704, 0.1755, 0.5791, 0.1752, 0.4755, 0.1511, 0.4668, 0.1514, 0.4669, 0.1413, 0.4758, 0.1406, 0.4668, 0.1514, 0.4572, 0.1514, 0.4569, 0.1415, 0.4669, 0.1413, 0.4572, 0.1514, 0.4489, 0.1512, 0.4484, 0.1411, 0.4569, 0.1415, 0.449, 0.1757, 0.4574, 0.1755, 0.4571, 0.1854, 0.4485, 0.1859, 0.4574, 0.1755, 0.467, 0.1754, 0.4671, 0.1855, 0.4571, 0.1854, 0.467, 0.1754, 0.4756, 0.1758, 0.476, 0.1862, 0.4671, 0.1855, 0.5971, 0.1754, 0.5887, 0.1752, 0.5886, 0.1511, 0.597, 0.1508, 0.5887, 0.1752, 0.5791, 0.1752, 0.5789, 0.1511, 0.5886, 0.1511, 0.5791, 0.1752, 0.5704, 0.1755, 0.5703, 0.1508, 0.5789, 0.1511, 0.4489, 0.1512, 0.4572, 0.1514, 0.4574, 0.1755, 0.449, 0.1757, 0.4572, 0.1514, 0.4668, 0.1514, 0.467, 0.1754, 0.4574, 0.1755, 0.4668, 0.1514, 0.4755, 0.1511, 0.4756, 0.1758, 0.467, 0.1754, 0.5619, 0.1505, 0.5618, 0.1404, 0.5699, 0.1404, 0.5703, 0.1508, 0.2509, 0.03935, 0.2587, 0.0344, 0.2673, 0.1134, 0.2583, 0.1109, 0.2585, 0.1823, 0.2596, 0.1729, 0.2702, 0.1753, 0.2694, 0.1854, 0.9991, 0.1019, 0.9997, 0.1283, 0.9917, 0.1357, 0.9913, 0.106, 0.6076, 0.1858, 0.6076, 0.1758, 0.7764, 0.1753, 0.7766, 0.1853, 0.7766, 0.1853, 0.7764, 0.1753, 0.7867, 0.1741, 0.787, 0.183, 0.8198, 0.03014, 0.8184, 0.0003491, 0.9917, 0.0006622, 0.9913, 0.03043, 0.9913, 0.03043, 0.9917, 0.0006622, 0.9997, 0.008029, 0.9992, 0.03454, 0.787, 0.1444, 0.7867, 0.1513, 0.7763, 0.1501, 0.7765, 0.1401, 0.2509, 0.03935, 0.2478, 0.01149, 0.2569, 0.003558, 0.2587, 0.0344, 0.6075, 0.1504, 0.7763, 0.1501, 0.7764, 0.1753, 0.6076, 0.1758, 0.7763, 0.1501, 0.7867, 0.1513, 0.7867, 0.1741, 0.7764, 0.1753, 0.9991, 0.1019, 0.9913, 0.106, 0.9913, 0.03043, 0.9992, 0.03454, 0.2583, 0.1109, 0.2673, 0.1134, 0.276, 0.1417, 0.2646, 0.1402, 0.2673, 0.1134, 0.4372, 0.1107, 0.437, 0.1409, 0.276, 0.1417, 0.2739, 0.15, 0.2702, 0.1753, 0.2596, 0.1729, 0.2623, 0.1482, 0.2815, 0.5992, 0.2909, 0.5992, 0.2909, 0.7091, 0.2815, 0.7091, 0.8996, 0.4593, 0.8999, 0.5418, 0.6527, 0.5418, 0.6528, 0.4592, 0.4133, 0.1353, 0.3951, 0.1253, 0.652, 0.1252, 0.652, 0.1354, 0.2546, 0.5992, 0.2815, 0.5992, 0.2815, 0.7091, 0.2546, 0.7091, 0.4014, 0.3268, 0.4065, 0.3116, 0.6505, 0.3116, 0.6505, 0.3268, 0.4133, 0.1353, 0.652, 0.1354, 0.652, 0.1661, 0.4116, 0.1659, 0.2646, 0.1402, 0.276, 0.1417, 0.2739, 0.15, 0.2623, 0.1482, 0.276, 0.2315, 0.2646, 0.233, 0.2623, 0.225, 0.2739, 0.2232, 0.276, 0.1417, 0.437, 0.1409, 0.4385, 0.1508, 0.2739, 0.15, 0.4372, 0.2323, 0.276, 0.2315, 0.2739, 0.2232, 0.4386, 0.2224])
me_cube_002.materials.append(mat_uppolstery_brown)
me_cube_002.materials.append(mat_outline_011)
me_cube_002.use_mirror_x = True
me_cube_002.update()

# ---- objects
ob_camera = bpy.data.objects.new('Camera', cam_camera)
ob_couch_010 = bpy.data.objects.new('Couch.010', me_cube_002)

# ---- transforms, parenting, visibility, modifiers, constraints
ob_camera.location = (7.359, -6.926, 4.958)
ob_camera.rotation_euler = (1.109, 0.0, 0.8149)
ob_camera.lock_rotations_4d = False
ob_camera.empty_display_type = 'ARROWS'
ob_camera.color = (0.0, 0.0, 0.0, 0.0)
ob_camera.display_type = 'WIRE'
ob_camera.lineart.crease_threshold = 0.0
ob_couch_010.location = (0.0, 0.0, 0.837)
ob_couch_010.visible_shadow = False
ob_couch_010.lineart.crease_threshold = 0.0
ob_couch_010.use_mesh_mirror_x = True

# ---- collection membership
col_collection.objects.link(ob_camera)
col_collection.objects.link(ob_couch_010)

# ---- scene / render settings (as saved in the file)
scene.camera = ob_camera
scene.frame_start = 1; scene.frame_end = 250; scene.frame_set(72)
scene.render.engine = 'BLENDER_EEVEE_NEXT'
scene.cycles.use_denoising = False
scene.cycles.samples = 128
scene.cycles.sampling_pattern = 'TABULATED_SOBOL'
scene.cycles.use_adaptive_sampling = False
scene.cycles.use_light_tree = False
scene.view_settings.view_transform = 'Filmic'
bpy.context.view_layer.update()
